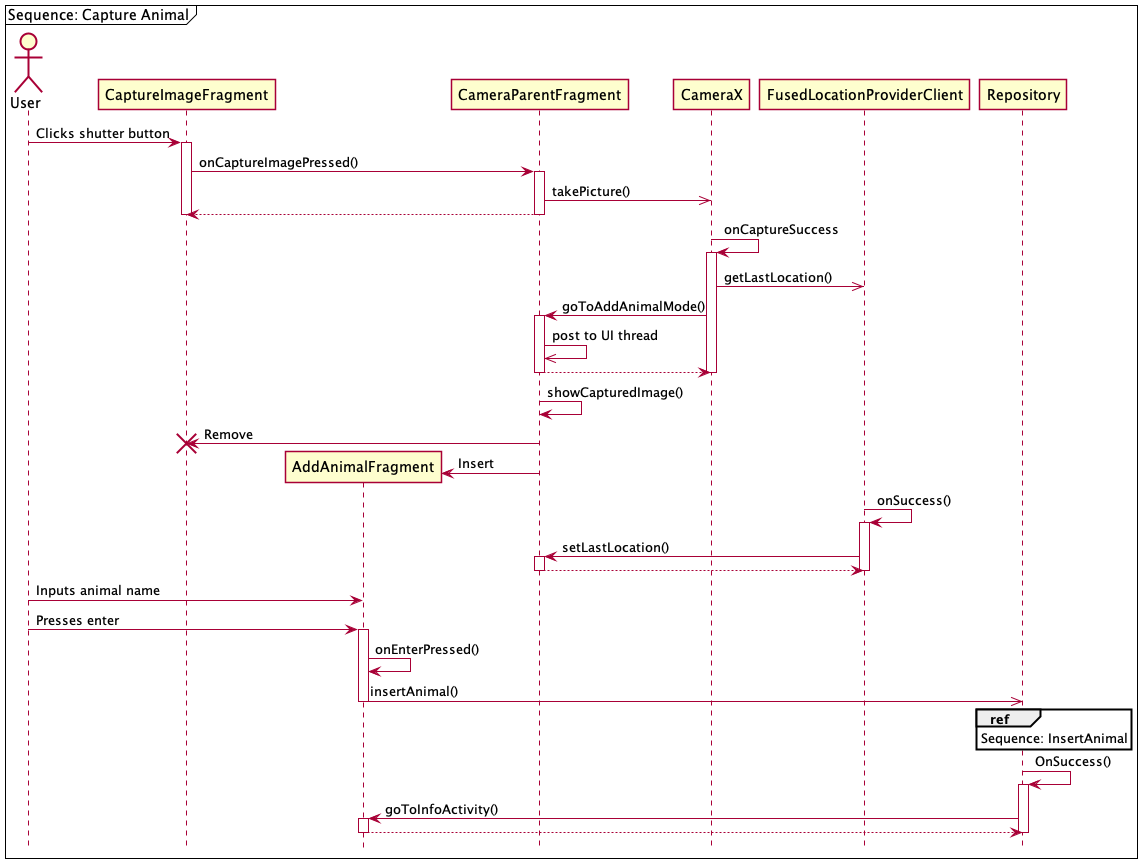

The diagram above was rendered by PlantUML. Its source (embedded in the PNG):
@startuml animal_bank_take_photo_sequence
hide footbox
skinparam shadowing false
skinparam BoxPadding 10

Mainframe Sequence: Capture Animal


actor User
participant "CaptureImageFragment"
participant "AddAnimalFragment"
participant "CameraParentFragment"
participant "CameraX"
participant "FusedLocationProviderClient"
participant "Repository"


User->CaptureImageFragment : Clicks shutter button
activate CaptureImageFragment
CaptureImageFragment->CameraParentFragment : onCaptureImagePressed()
activate CameraParentFragment
CameraParentFragment->>CameraX:takePicture()
CaptureImageFragment<--CameraParentFragment
deactivate CameraParentFragment
deactivate CaptureImageFragment


CameraX->CameraX: onCaptureSuccess
activate CameraX
CameraX->>FusedLocationProviderClient:getLastLocation()
CameraX->CameraParentFragment:goToAddAnimalMode()
activate CameraParentFragment
CameraParentFragment->>CameraParentFragment : post to UI thread
CameraX<--CameraParentFragment
deactivate CameraParentFragment
deactivate CameraX


CameraParentFragment->CameraParentFragment:showCapturedImage()
CameraParentFragment->CaptureImageFragment !! : Remove
CameraParentFragment->AddAnimalFragment ** : Insert



FusedLocationProviderClient->FusedLocationProviderClient: onSuccess()
activate FusedLocationProviderClient
FusedLocationProviderClient->CameraParentFragment:setLastLocation()
activate CameraParentFragment
FusedLocationProviderClient<--CameraParentFragment
deactivate CameraParentFragment
deactivate FusedLocationProviderClient

User->AddAnimalFragment : Inputs animal name
User->AddAnimalFragment : Presses enter
activate AddAnimalFragment
AddAnimalFragment->AddAnimalFragment: onEnterPressed()
AddAnimalFragment->>Repository:insertAnimal()

deactivate AddAnimalFragment

ref over Repository : Sequence: InsertAnimal

Repository->Repository: OnSuccess()
activate Repository
Repository->AddAnimalFragment:goToInfoActivity()
activate AddAnimalFragment
Repository<--AddAnimalFragment
deactivate AddAnimalFragment
deactivate Repository


@enduml